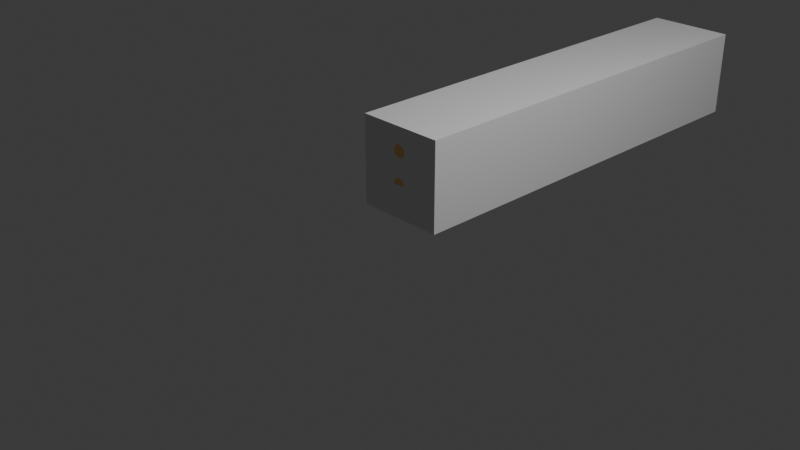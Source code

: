# Source: fenceBar.blend  (saved by Blender 4.1.23; exported with 4.5.12 LTS)
import bpy
from mathutils import Matrix  # noqa: F401  (used for matrix-valued properties, if any)

bpy.ops.wm.read_factory_settings(use_empty=True)
scene = bpy.context.scene
scene.name = 'Scene'

# ---- collections
col_collection = bpy.data.collections.new('Collection'); scene.collection.children.link(col_collection)

# ---- materials (node trees are filled in below, after node groups)
mat_x = bpy.data.materials.new('マテリアル')
mat_x.use_transparent_shadow = False

# ---- material node trees
mat_x.use_nodes = True; mat_x.node_tree.nodes.clear()
_N = mat_x.node_tree.nodes; _L = mat_x.node_tree.links
n0 = _N.new('ShaderNodeBsdfPrincipled'); n0.name = 'プリンシプルBSDF'; n0.location = (10, 300)
n0.inputs[0].default_value = (0.9, 0.6, 0.2, 1.0)
n0.inputs[1].default_value = 0.5463
n0.inputs[2].default_value = 0.0
n1 = _N.new('ShaderNodeOutputMaterial'); n1.name = 'マテリアル出力'; n1.location = (300, 300)
_L.new(n0.outputs[0], n1.inputs[0])
n1.is_active_output = True

# ---- world
world_world = bpy.data.worlds.new('World'); scene.world = world_world
world_world.use_nodes = True; world_world.node_tree.nodes.clear()
_N = world_world.node_tree.nodes; _L = world_world.node_tree.links
n0 = _N.new('ShaderNodeOutputWorld'); n0.name = 'World Output'; n0.location = (300, 300)
n1 = _N.new('ShaderNodeBackground'); n1.name = 'Background'; n1.location = (10, 300)
n1.inputs[0].default_value = (0.05088, 0.05088, 0.05088, 1.0)
_L.new(n1.outputs[0], n0.inputs[0])
n0.is_active_output = True
world_world.color = (0.05088, 0.05088, 0.05088)
world_world.use_sun_shadow = False
world_world.sun_shadow_jitter_overblur = 0.0

# ---- cameras
cam_camera = bpy.data.cameras.new('Camera')
cam_camera.clip_end = 100.0
cam_camera.ortho_scale = 7.314

# ---- lights
light_light = bpy.data.lights.new('Light', 'POINT')
light_light.transmission_factor = 0.0
light_light.energy = 1000.0
light_light.shadow_soft_size = 0.1
light_light.shadow_maximum_resolution = 0.006
light_light.use_absolute_resolution = True

# ---- meshes
me_x = bpy.data.meshes.new('立方体')
me_x.from_pydata([(-1.0, 0.0, -1.0), (-1.0, 0.0, 1.0), (-1.0, 2.0, -1.0), (-1.0, 2.0, 1.0), (1.0, 0.0, -1.0), (1.0, 0.0, 1.0), (1.0, 2.0, -1.0), (1.0, 2.0, 1.0)], [], [(0, 1, 3, 2), (2, 3, 7, 6), (6, 7, 5, 4), (4, 5, 1, 0), (2, 6, 4, 0), (7, 3, 1, 5)])
_uv = me_x.uv_layers.new(name='UVマップ')
_uv.uv.foreach_set('vector', [0.375, 0.0, 0.625, 0.0, 0.625, 0.25, 0.375, 0.25, 0.375, 0.25, 0.625, 0.25, 0.625, 0.5, 0.375, 0.5, 0.375, 0.5, 0.625, 0.5, 0.625, 0.75, 0.375, 0.75, 0.375, 0.75, 0.625, 0.75, 0.625, 1.0, 0.375, 1.0, 0.125, 0.5, 0.375, 0.5, 0.375, 0.75, 0.125, 0.75, 0.625, 0.5, 0.875, 0.5, 0.875, 0.75, 0.625, 0.75])
me_x.update()
me_004 = bpy.data.meshes.new('円柱.004')
me_004.from_pydata([(0.0, 6.0, -2.0), (0.0, 6.0, 0.0), (0.1951, 5.981, -2.0), (0.1951, 5.981, 0.0), (0.3827, 5.924, -2.0), (0.3827, 5.924, 0.0), (0.5556, 5.831, -2.0), (0.5556, 5.831, 0.0), (0.7071, 5.707, -2.0), (0.7071, 5.707, 0.0), (0.8315, 5.556, -2.0), (0.8315, 5.556, 0.0), (0.9239, 5.383, -2.0), (0.9239, 5.383, 0.0), (0.9808, 5.195, -2.0), (0.9808, 5.195, 0.0), (1.0, 5.0, -2.0), (1.0, 5.0, 0.0), (0.9808, 4.805, -2.0), (0.9808, 4.805, 0.0), (0.9239, 4.617, -2.0), (0.9239, 4.617, 0.0), (0.8315, 4.444, -2.0), (0.8315, 4.444, 0.0), (0.7071, 4.293, -2.0), (0.7071, 4.293, 0.0), (0.5556, 4.169, -2.0), (0.5556, 4.169, 0.0), (0.3827, 4.076, -2.0), (0.3827, 4.076, 0.0), (0.1951, 4.019, -2.0), (0.1951, 4.019, 0.0), (0.0, 4.0, -2.0), (0.0, 4.0, 0.0), (-0.1951, 4.019, -2.0), (-0.1951, 4.019, 0.0), (-0.3827, 4.076, -2.0), (-0.3827, 4.076, 0.0), (-0.5556, 4.169, -2.0), (-0.5556, 4.169, 0.0), (-0.7071, 4.293, -2.0), (-0.7071, 4.293, 0.0), (-0.8315, 4.444, -2.0), (-0.8315, 4.444, 0.0), (-0.9239, 4.617, -2.0), (-0.9239, 4.617, 0.0), (-0.9808, 4.805, -2.0), (-0.9808, 4.805, 0.0), (-1.0, 5.0, -2.0), (-1.0, 5.0, 0.0), (-0.9808, 5.195, -2.0), (-0.9808, 5.195, 0.0), (-0.9239, 5.383, -2.0), (-0.9239, 5.383, 0.0), (-0.8315, 5.556, -2.0), (-0.8315, 5.556, 0.0), (-0.7071, 5.707, -2.0), (-0.7071, 5.707, 0.0), (-0.5556, 5.831, -2.0), (-0.5556, 5.831, 0.0), (-0.3827, 5.924, -2.0), (-0.3827, 5.924, 0.0), (-0.1951, 5.981, -2.0), (-0.1951, 5.981, 0.0)], [], [(0, 1, 3, 2), (2, 3, 5, 4), (4, 5, 7, 6), (6, 7, 9, 8), (8, 9, 11, 10), (10, 11, 13, 12), (12, 13, 15, 14), (14, 15, 17, 16), (16, 17, 19, 18), (18, 19, 21, 20), (20, 21, 23, 22), (22, 23, 25, 24), (24, 25, 27, 26), (26, 27, 29, 28), (28, 29, 31, 30), (30, 31, 33, 32), (32, 33, 35, 34), (34, 35, 37, 36), (36, 37, 39, 38), (38, 39, 41, 40), (40, 41, 43, 42), (42, 43, 45, 44), (44, 45, 47, 46), (46, 47, 49, 48), (48, 49, 51, 50), (50, 51, 53, 52), (52, 53, 55, 54), (54, 55, 57, 56), (56, 57, 59, 58), (58, 59, 61, 60), (3, 1, 63, 61, 59, 57, 55, 53, 51, 49, 47, 45, 43, 41, 39, 37, 35, 33, 31, 29, 27, 25, 23, 21, 19, 17, 15, 13, 11, 9, 7, 5), (60, 61, 63, 62), (62, 63, 1, 0), (0, 2, 4, 6, 8, 10, 12, 14, 16, 18, 20, 22, 24, 26, 28, 30, 32, 34, 36, 38, 40, 42, 44, 46, 48, 50, 52, 54, 56, 58, 60, 62)])
_uv = me_004.uv_layers.new(name='UVマップ')
_uv.uv.foreach_set('vector', [1.0, 0.5, 1.0, 1.0, 0.9688, 1.0, 0.9688, 0.5, 0.9688, 0.5, 0.9688, 1.0, 0.9375, 1.0, 0.9375, 0.5, 0.9375, 0.5, 0.9375, 1.0, 0.9062, 1.0, 0.9062, 0.5, 0.9062, 0.5, 0.9062, 1.0, 0.875, 1.0, 0.875, 0.5, 0.875, 0.5, 0.875, 1.0, 0.8438, 1.0, 0.8438, 0.5, 0.8438, 0.5, 0.8438, 1.0, 0.8125, 1.0, 0.8125, 0.5, 0.8125, 0.5, 0.8125, 1.0, 0.7812, 1.0, 0.7812, 0.5, 0.7812, 0.5, 0.7812, 1.0, 0.75, 1.0, 0.75, 0.5, 0.75, 0.5, 0.75, 1.0, 0.7188, 1.0, 0.7188, 0.5, 0.7188, 0.5, 0.7188, 1.0, 0.6875, 1.0, 0.6875, 0.5, 0.6875, 0.5, 0.6875, 1.0, 0.6562, 1.0, 0.6562, 0.5, 0.6562, 0.5, 0.6562, 1.0, 0.625, 1.0, 0.625, 0.5, 0.625, 0.5, 0.625, 1.0, 0.5938, 1.0, 0.5938, 0.5, 0.5938, 0.5, 0.5938, 1.0, 0.5625, 1.0, 0.5625, 0.5, 0.5625, 0.5, 0.5625, 1.0, 0.5312, 1.0, 0.5312, 0.5, 0.5312, 0.5, 0.5312, 1.0, 0.5, 1.0, 0.5, 0.5, 0.5, 0.5, 0.5, 1.0, 0.4688, 1.0, 0.4688, 0.5, 0.4688, 0.5, 0.4688, 1.0, 0.4375, 1.0, 0.4375, 0.5, 0.4375, 0.5, 0.4375, 1.0, 0.4062, 1.0, 0.4062, 0.5, 0.4062, 0.5, 0.4062, 1.0, 0.375, 1.0, 0.375, 0.5, 0.375, 0.5, 0.375, 1.0, 0.3438, 1.0, 0.3438, 0.5, 0.3438, 0.5, 0.3438, 1.0, 0.3125, 1.0, 0.3125, 0.5, 0.3125, 0.5, 0.3125, 1.0, 0.2812, 1.0, 0.2812, 0.5, 0.2812, 0.5, 0.2812, 1.0, 0.25, 1.0, 0.25, 0.5, 0.25, 0.5, 0.25, 1.0, 0.2188, 1.0, 0.2188, 0.5, 0.2188, 0.5, 0.2188, 1.0, 0.1875, 1.0, 0.1875, 0.5, 0.1875, 0.5, 0.1875, 1.0, 0.1562, 1.0, 0.1562, 0.5, 0.1562, 0.5, 0.1562, 1.0, 0.125, 1.0, 0.125, 0.5, 0.125, 0.5, 0.125, 1.0, 0.09375, 1.0, 0.09375, 0.5, 0.09375, 0.5, 0.09375, 1.0, 0.0625, 1.0, 0.0625, 0.5, 0.2968, 0.4854, 0.25, 0.49, 0.2032, 0.4854, 0.1582, 0.4717, 0.1167, 0.4496, 0.08029, 0.4197, 0.05045, 0.3833, 0.02827, 0.3418, 0.01461, 0.2968, 0.01, 0.25, 0.01461, 0.2032, 0.02827, 0.1582, 0.05045, 0.1167, 0.08029, 0.08029, 0.1167, 0.05045, 0.1582, 0.02827, 0.2032, 0.01461, 0.25, 0.01, 0.2968, 0.01461, 0.3418, 0.02827, 0.3833, 0.05045, 0.4197, 0.08029, 0.4496, 0.1167, 0.4717, 0.1582, 0.4854, 0.2032, 0.49, 0.25, 0.4854, 0.2968, 0.4717, 0.3418, 0.4496, 0.3833, 0.4197, 0.4197, 0.3833, 0.4496, 0.3418, 0.4717, 0.0625, 0.5, 0.0625, 1.0, 0.03125, 1.0, 0.03125, 0.5, 0.03125, 0.5, 0.03125, 1.0, 0.0, 1.0, 0.0, 0.5, 0.75, 0.49, 0.7968, 0.4854, 0.8418, 0.4717, 0.8833, 0.4496, 0.9197, 0.4197, 0.9496, 0.3833, 0.9717, 0.3418, 0.9854, 0.2968, 0.99, 0.25, 0.9854, 0.2032, 0.9717, 0.1582, 0.9496, 0.1167, 0.9197, 0.08029, 0.8833, 0.05045, 0.8418, 0.02827, 0.7968, 0.01461, 0.75, 0.01, 0.7032, 0.01461, 0.6582, 0.02827, 0.6167, 0.05045, 0.5803, 0.08029, 0.5504, 0.1167, 0.5283, 0.1582, 0.5146, 0.2032, 0.51, 0.25, 0.5146, 0.2968, 0.5283, 0.3418, 0.5504, 0.3833, 0.5803, 0.4197, 0.6167, 0.4496, 0.6582, 0.4717, 0.7032, 0.4854])
me_004.materials.append(mat_x)
me_004.update()
me_005 = bpy.data.meshes.new('円柱.005')
me_005.from_pydata([(0.0, 1.0, -2.0), (0.0, 1.0, 0.0), (0.1951, 0.9808, -2.0), (0.1951, 0.9808, 0.0), (0.3827, 0.9239, -2.0), (0.3827, 0.9239, 0.0), (0.5556, 0.8315, -2.0), (0.5556, 0.8315, 0.0), (0.7071, 0.7071, -2.0), (0.7071, 0.7071, 0.0), (0.8315, 0.5556, -2.0), (0.8315, 0.5556, 0.0), (0.9239, 0.3827, -2.0), (0.9239, 0.3827, 0.0), (0.9808, 0.1951, -2.0), (0.9808, 0.1951, 0.0), (1.0, -1.431e-06, -2.0), (1.0, -1.431e-06, 0.0), (0.9808, -0.1951, -2.0), (0.9808, -0.1951, 0.0), (0.9239, -0.3827, -2.0), (0.9239, -0.3827, 0.0), (0.8315, -0.5556, -2.0), (0.8315, -0.5556, 0.0), (0.7071, -0.7071, -2.0), (0.7071, -0.7071, 0.0), (0.5556, -0.8315, -2.0), (0.5556, -0.8315, 0.0), (0.3827, -0.9239, -2.0), (0.3827, -0.9239, 0.0), (0.1951, -0.9808, -2.0), (0.1951, -0.9808, 0.0), (0.0, -1.0, -2.0), (0.0, -1.0, 0.0), (-0.1951, -0.9808, -2.0), (-0.1951, -0.9808, 0.0), (-0.3827, -0.9239, -2.0), (-0.3827, -0.9239, 0.0), (-0.5556, -0.8315, -2.0), (-0.5556, -0.8315, 0.0), (-0.7071, -0.7071, -2.0), (-0.7071, -0.7071, 0.0), (-0.8315, -0.5556, -2.0), (-0.8315, -0.5556, 0.0), (-0.9239, -0.3827, -2.0), (-0.9239, -0.3827, 0.0), (-0.9808, -0.1951, -2.0), (-0.9808, -0.1951, 0.0), (-1.0, -1.431e-06, -2.0), (-1.0, -1.431e-06, 0.0), (-0.9808, 0.1951, -2.0), (-0.9808, 0.1951, 0.0), (-0.9239, 0.3827, -2.0), (-0.9239, 0.3827, 0.0), (-0.8315, 0.5556, -2.0), (-0.8315, 0.5556, 0.0), (-0.7071, 0.7071, -2.0), (-0.7071, 0.7071, 0.0), (-0.5556, 0.8315, -2.0), (-0.5556, 0.8315, 0.0), (-0.3827, 0.9239, -2.0), (-0.3827, 0.9239, 0.0), (-0.1951, 0.9808, -2.0), (-0.1951, 0.9808, 0.0)], [], [(0, 1, 3, 2), (2, 3, 5, 4), (4, 5, 7, 6), (6, 7, 9, 8), (8, 9, 11, 10), (10, 11, 13, 12), (12, 13, 15, 14), (14, 15, 17, 16), (16, 17, 19, 18), (18, 19, 21, 20), (20, 21, 23, 22), (22, 23, 25, 24), (24, 25, 27, 26), (26, 27, 29, 28), (28, 29, 31, 30), (30, 31, 33, 32), (32, 33, 35, 34), (34, 35, 37, 36), (36, 37, 39, 38), (38, 39, 41, 40), (40, 41, 43, 42), (42, 43, 45, 44), (44, 45, 47, 46), (46, 47, 49, 48), (48, 49, 51, 50), (50, 51, 53, 52), (52, 53, 55, 54), (54, 55, 57, 56), (56, 57, 59, 58), (58, 59, 61, 60), (3, 1, 63, 61, 59, 57, 55, 53, 51, 49, 47, 45, 43, 41, 39, 37, 35, 33, 31, 29, 27, 25, 23, 21, 19, 17, 15, 13, 11, 9, 7, 5), (60, 61, 63, 62), (62, 63, 1, 0), (0, 2, 4, 6, 8, 10, 12, 14, 16, 18, 20, 22, 24, 26, 28, 30, 32, 34, 36, 38, 40, 42, 44, 46, 48, 50, 52, 54, 56, 58, 60, 62)])
_uv = me_005.uv_layers.new(name='UVマップ')
_uv.uv.foreach_set('vector', [1.0, 0.5, 1.0, 1.0, 0.9688, 1.0, 0.9688, 0.5, 0.9688, 0.5, 0.9688, 1.0, 0.9375, 1.0, 0.9375, 0.5, 0.9375, 0.5, 0.9375, 1.0, 0.9062, 1.0, 0.9062, 0.5, 0.9062, 0.5, 0.9062, 1.0, 0.875, 1.0, 0.875, 0.5, 0.875, 0.5, 0.875, 1.0, 0.8438, 1.0, 0.8438, 0.5, 0.8438, 0.5, 0.8438, 1.0, 0.8125, 1.0, 0.8125, 0.5, 0.8125, 0.5, 0.8125, 1.0, 0.7812, 1.0, 0.7812, 0.5, 0.7812, 0.5, 0.7812, 1.0, 0.75, 1.0, 0.75, 0.5, 0.75, 0.5, 0.75, 1.0, 0.7188, 1.0, 0.7188, 0.5, 0.7188, 0.5, 0.7188, 1.0, 0.6875, 1.0, 0.6875, 0.5, 0.6875, 0.5, 0.6875, 1.0, 0.6562, 1.0, 0.6562, 0.5, 0.6562, 0.5, 0.6562, 1.0, 0.625, 1.0, 0.625, 0.5, 0.625, 0.5, 0.625, 1.0, 0.5938, 1.0, 0.5938, 0.5, 0.5938, 0.5, 0.5938, 1.0, 0.5625, 1.0, 0.5625, 0.5, 0.5625, 0.5, 0.5625, 1.0, 0.5312, 1.0, 0.5312, 0.5, 0.5312, 0.5, 0.5312, 1.0, 0.5, 1.0, 0.5, 0.5, 0.5, 0.5, 0.5, 1.0, 0.4688, 1.0, 0.4688, 0.5, 0.4688, 0.5, 0.4688, 1.0, 0.4375, 1.0, 0.4375, 0.5, 0.4375, 0.5, 0.4375, 1.0, 0.4062, 1.0, 0.4062, 0.5, 0.4062, 0.5, 0.4062, 1.0, 0.375, 1.0, 0.375, 0.5, 0.375, 0.5, 0.375, 1.0, 0.3438, 1.0, 0.3438, 0.5, 0.3438, 0.5, 0.3438, 1.0, 0.3125, 1.0, 0.3125, 0.5, 0.3125, 0.5, 0.3125, 1.0, 0.2812, 1.0, 0.2812, 0.5, 0.2812, 0.5, 0.2812, 1.0, 0.25, 1.0, 0.25, 0.5, 0.25, 0.5, 0.25, 1.0, 0.2188, 1.0, 0.2188, 0.5, 0.2188, 0.5, 0.2188, 1.0, 0.1875, 1.0, 0.1875, 0.5, 0.1875, 0.5, 0.1875, 1.0, 0.1562, 1.0, 0.1562, 0.5, 0.1562, 0.5, 0.1562, 1.0, 0.125, 1.0, 0.125, 0.5, 0.125, 0.5, 0.125, 1.0, 0.09375, 1.0, 0.09375, 0.5, 0.09375, 0.5, 0.09375, 1.0, 0.0625, 1.0, 0.0625, 0.5, 0.2968, 0.4854, 0.25, 0.49, 0.2032, 0.4854, 0.1582, 0.4717, 0.1167, 0.4496, 0.08029, 0.4197, 0.05045, 0.3833, 0.02827, 0.3418, 0.01461, 0.2968, 0.01, 0.25, 0.01461, 0.2032, 0.02827, 0.1582, 0.05045, 0.1167, 0.08029, 0.08029, 0.1167, 0.05045, 0.1582, 0.02827, 0.2032, 0.01461, 0.25, 0.01, 0.2968, 0.01461, 0.3418, 0.02827, 0.3833, 0.05045, 0.4197, 0.08029, 0.4496, 0.1167, 0.4717, 0.1582, 0.4854, 0.2032, 0.49, 0.25, 0.4854, 0.2968, 0.4717, 0.3418, 0.4496, 0.3833, 0.4197, 0.4197, 0.3833, 0.4496, 0.3418, 0.4717, 0.0625, 0.5, 0.0625, 1.0, 0.03125, 1.0, 0.03125, 0.5, 0.03125, 0.5, 0.03125, 1.0, 0.0, 1.0, 0.0, 0.5, 0.75, 0.49, 0.7968, 0.4854, 0.8418, 0.4717, 0.8833, 0.4496, 0.9197, 0.4197, 0.9496, 0.3833, 0.9717, 0.3418, 0.9854, 0.2968, 0.99, 0.25, 0.9854, 0.2032, 0.9717, 0.1582, 0.9496, 0.1167, 0.9197, 0.08029, 0.8833, 0.05045, 0.8418, 0.02827, 0.7968, 0.01461, 0.75, 0.01, 0.7032, 0.01461, 0.6582, 0.02827, 0.6167, 0.05045, 0.5803, 0.08029, 0.5504, 0.1167, 0.5283, 0.1582, 0.5146, 0.2032, 0.51, 0.25, 0.5146, 0.2968, 0.5283, 0.3418, 0.5504, 0.3833, 0.5803, 0.4197, 0.6167, 0.4496, 0.6582, 0.4717, 0.7032, 0.4854])
me_005.materials.append(mat_x)
me_005.update()

# ---- objects
ob_light = bpy.data.objects.new('Light', light_light)
ob_camera = bpy.data.objects.new('Camera', cam_camera)
ob_col = bpy.data.objects.new('COL', me_x)
ob_002 = bpy.data.objects.new('円柱.002', me_004)
ob_003 = bpy.data.objects.new('円柱.003', me_005)

# ---- transforms, parenting, visibility, modifiers, constraints
ob_light.location = (4.076, 1.005, 5.904)
ob_light.rotation_euler = (0.6503, 0.05522, 1.866)
ob_light.lock_rotations_4d = False
ob_light.empty_display_type = 'ARROWS'
ob_light.color = (0.0, 0.0, 0.0, 0.0)
ob_light.lineart.crease_threshold = 0.0
ob_camera.location = (7.359, -6.926, 4.958)
ob_camera.rotation_euler = (1.109, 0.0, 0.8149)
ob_camera.lock_rotations_4d = False
ob_camera.empty_display_type = 'ARROWS'
ob_camera.color = (0.0, 0.0, 0.0, 0.0)
ob_camera.display_type = 'WIRE'
ob_camera.lineart.crease_threshold = 0.0
ob_col.location = (0.0, 0.0, 0.5)
ob_col.scale = (0.5, 2.5, 0.5)
ob_002.location = (0.0, 0.0, 0.375)
ob_002.rotation_euler = (1.571, 0.0, 0.0)
ob_002.scale = (0.0725, 0.0725, 2.5)
ob_003.location = (0.0, 0.0, 0.375)
ob_003.rotation_euler = (1.571, 0.0, 0.0)
ob_003.scale = (0.0725, 0.0725, 2.5)

# ---- collection membership
col_collection.objects.link(ob_light)
col_collection.objects.link(ob_camera)
col_collection.objects.link(ob_col)
col_collection.objects.link(ob_002)
col_collection.objects.link(ob_003)

# ---- scene / render settings (as saved in the file)
scene.camera = ob_camera
scene.frame_start = 1; scene.frame_end = 250; scene.frame_set(1)
scene.render.engine = 'BLENDER_EEVEE_NEXT'
scene.cycles.sampling_pattern = 'TABULATED_SOBOL'
scene.eevee.ray_tracing_options.trace_max_roughness = 0.0
bpy.context.view_layer.update()
